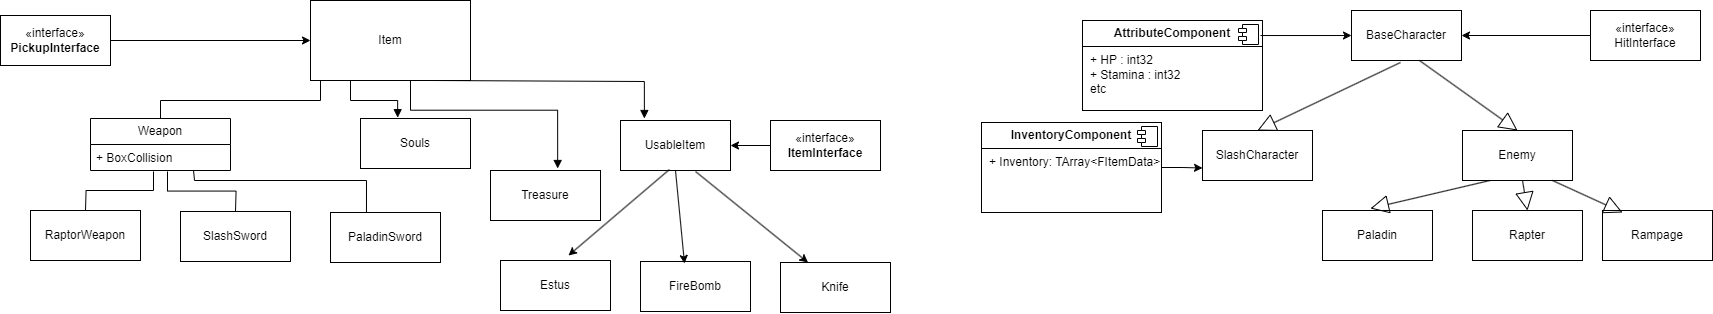

The diagram above was exported from draw.io. Its source (the exported page's mxGraphModel, read from the mxfile embedded in the PNG):
<mxGraphModel dx="2876" dy="1066" grid="1" gridSize="10" guides="1" tooltips="1" connect="1" arrows="1" fold="1" page="1" pageScale="1" pageWidth="827" pageHeight="1169" math="0" shadow="0">
  <root>
    <mxCell id="0" />
    <mxCell id="1" parent="0" />
    <mxCell id="PE9B8tXRLUkdxHdww9KK-2" value="BaseCharacter" style="html=1;whiteSpace=wrap;" vertex="1" parent="1">
      <mxGeometry x="571" y="160" width="110" height="50" as="geometry" />
    </mxCell>
    <mxCell id="PE9B8tXRLUkdxHdww9KK-3" value="SlashCharacter" style="html=1;whiteSpace=wrap;" vertex="1" parent="1">
      <mxGeometry x="422" y="280" width="110" height="50" as="geometry" />
    </mxCell>
    <mxCell id="PE9B8tXRLUkdxHdww9KK-4" value="Enemy" style="html=1;whiteSpace=wrap;" vertex="1" parent="1">
      <mxGeometry x="682" y="280" width="110" height="50" as="geometry" />
    </mxCell>
    <mxCell id="PE9B8tXRLUkdxHdww9KK-5" value="Paladin" style="html=1;whiteSpace=wrap;" vertex="1" parent="1">
      <mxGeometry x="542" y="360" width="110" height="50" as="geometry" />
    </mxCell>
    <mxCell id="PE9B8tXRLUkdxHdww9KK-6" value="Rapter" style="html=1;whiteSpace=wrap;" vertex="1" parent="1">
      <mxGeometry x="692" y="360" width="110" height="50" as="geometry" />
    </mxCell>
    <mxCell id="PE9B8tXRLUkdxHdww9KK-7" value="Rampage" style="html=1;whiteSpace=wrap;" vertex="1" parent="1">
      <mxGeometry x="822" y="360" width="110" height="50" as="geometry" />
    </mxCell>
    <mxCell id="PE9B8tXRLUkdxHdww9KK-8" value="" style="endArrow=block;endSize=16;endFill=0;html=1;rounded=0;exitX=0.445;exitY=1.04;exitDx=0;exitDy=0;exitPerimeter=0;entryX=0.5;entryY=0;entryDx=0;entryDy=0;" edge="1" parent="1" source="PE9B8tXRLUkdxHdww9KK-2" target="PE9B8tXRLUkdxHdww9KK-3">
      <mxGeometry x="-0.125" y="20" width="160" relative="1" as="geometry">
        <mxPoint x="452" y="280" as="sourcePoint" />
        <mxPoint x="610" y="250" as="targetPoint" />
        <mxPoint as="offset" />
      </mxGeometry>
    </mxCell>
    <mxCell id="PE9B8tXRLUkdxHdww9KK-9" value="" style="endArrow=block;endSize=16;endFill=0;html=1;rounded=0;exitX=0.618;exitY=1;exitDx=0;exitDy=0;exitPerimeter=0;entryX=0.5;entryY=0;entryDx=0;entryDy=0;" edge="1" parent="1" source="PE9B8tXRLUkdxHdww9KK-2" target="PE9B8tXRLUkdxHdww9KK-4">
      <mxGeometry x="-0.125" y="20" width="160" relative="1" as="geometry">
        <mxPoint x="772" y="290" as="sourcePoint" />
        <mxPoint x="620" y="270" as="targetPoint" />
        <mxPoint as="offset" />
      </mxGeometry>
    </mxCell>
    <mxCell id="PE9B8tXRLUkdxHdww9KK-11" value="" style="endArrow=block;endSize=16;endFill=0;html=1;rounded=0;exitX=0.25;exitY=1;exitDx=0;exitDy=0;entryX=0.436;entryY=-0.04;entryDx=0;entryDy=0;entryPerimeter=0;" edge="1" parent="1" source="PE9B8tXRLUkdxHdww9KK-4" target="PE9B8tXRLUkdxHdww9KK-5">
      <mxGeometry x="-0.125" y="20" width="160" relative="1" as="geometry">
        <mxPoint x="636" y="350" as="sourcePoint" />
        <mxPoint x="555" y="280" as="targetPoint" />
        <mxPoint as="offset" />
      </mxGeometry>
    </mxCell>
    <mxCell id="PE9B8tXRLUkdxHdww9KK-12" value="" style="endArrow=block;endSize=16;endFill=0;html=1;rounded=0;exitX=0.25;exitY=1;exitDx=0;exitDy=0;entryX=0.5;entryY=0;entryDx=0;entryDy=0;" edge="1" parent="1" target="PE9B8tXRLUkdxHdww9KK-6">
      <mxGeometry x="-0.125" y="20" width="160" relative="1" as="geometry">
        <mxPoint x="742" y="330" as="sourcePoint" />
        <mxPoint x="652" y="358" as="targetPoint" />
        <mxPoint as="offset" />
      </mxGeometry>
    </mxCell>
    <mxCell id="PE9B8tXRLUkdxHdww9KK-13" value="" style="endArrow=block;endSize=16;endFill=0;html=1;rounded=0;exitX=0.25;exitY=1;exitDx=0;exitDy=0;entryX=0.182;entryY=0.04;entryDx=0;entryDy=0;entryPerimeter=0;" edge="1" parent="1" target="PE9B8tXRLUkdxHdww9KK-7">
      <mxGeometry x="-0.125" y="20" width="160" relative="1" as="geometry">
        <mxPoint x="772" y="330" as="sourcePoint" />
        <mxPoint x="682" y="358" as="targetPoint" />
        <mxPoint as="offset" />
      </mxGeometry>
    </mxCell>
    <mxCell id="PE9B8tXRLUkdxHdww9KK-27" style="edgeStyle=orthogonalEdgeStyle;rounded=0;orthogonalLoop=1;jettySize=auto;html=1;exitX=1;exitY=0.5;exitDx=0;exitDy=0;entryX=0;entryY=0.75;entryDx=0;entryDy=0;" edge="1" parent="1" source="PE9B8tXRLUkdxHdww9KK-14" target="PE9B8tXRLUkdxHdww9KK-3">
      <mxGeometry relative="1" as="geometry" />
    </mxCell>
    <mxCell id="PE9B8tXRLUkdxHdww9KK-14" value="&lt;p style=&quot;margin:0px;margin-top:6px;text-align:center;&quot;&gt;&lt;b&gt;InventoryComponent&lt;/b&gt;&lt;/p&gt;&lt;hr size=&quot;1&quot; style=&quot;border-style:solid;&quot;&gt;&lt;p style=&quot;margin:0px;margin-left:8px;&quot;&gt;+ Inventory: TArray&amp;lt;FItemData&amp;gt;&lt;br&gt;&lt;/p&gt;" style="align=left;overflow=fill;html=1;dropTarget=0;whiteSpace=wrap;" vertex="1" parent="1">
      <mxGeometry x="201" y="272" width="180" height="90" as="geometry" />
    </mxCell>
    <mxCell id="PE9B8tXRLUkdxHdww9KK-15" value="" style="shape=component;jettyWidth=8;jettyHeight=4;" vertex="1" parent="PE9B8tXRLUkdxHdww9KK-14">
      <mxGeometry x="1" width="20" height="20" relative="1" as="geometry">
        <mxPoint x="-24" y="4" as="offset" />
      </mxGeometry>
    </mxCell>
    <mxCell id="PE9B8tXRLUkdxHdww9KK-17" value="«interface»&lt;br&gt;&lt;div&gt;HitInterface&lt;/div&gt;" style="html=1;whiteSpace=wrap;" vertex="1" parent="1">
      <mxGeometry x="810" y="160" width="110" height="50" as="geometry" />
    </mxCell>
    <mxCell id="PE9B8tXRLUkdxHdww9KK-46" style="edgeStyle=orthogonalEdgeStyle;rounded=0;orthogonalLoop=1;jettySize=auto;html=1;exitX=1;exitY=0.5;exitDx=0;exitDy=0;entryX=0;entryY=0.5;entryDx=0;entryDy=0;" edge="1" parent="1" source="PE9B8tXRLUkdxHdww9KK-18" target="PE9B8tXRLUkdxHdww9KK-28">
      <mxGeometry relative="1" as="geometry" />
    </mxCell>
    <mxCell id="PE9B8tXRLUkdxHdww9KK-18" value="«interface»&lt;br&gt;&lt;b&gt;PickupInterface&lt;/b&gt;" style="html=1;whiteSpace=wrap;" vertex="1" parent="1">
      <mxGeometry x="-780" y="165" width="110" height="50" as="geometry" />
    </mxCell>
    <mxCell id="PE9B8tXRLUkdxHdww9KK-76" style="edgeStyle=orthogonalEdgeStyle;rounded=0;orthogonalLoop=1;jettySize=auto;html=1;exitX=0;exitY=0.5;exitDx=0;exitDy=0;entryX=1;entryY=0.5;entryDx=0;entryDy=0;" edge="1" parent="1" source="PE9B8tXRLUkdxHdww9KK-19" target="PE9B8tXRLUkdxHdww9KK-73">
      <mxGeometry relative="1" as="geometry" />
    </mxCell>
    <mxCell id="PE9B8tXRLUkdxHdww9KK-19" value="«interface»&lt;br&gt;&lt;b&gt;ItemInterface&lt;/b&gt;" style="html=1;whiteSpace=wrap;" vertex="1" parent="1">
      <mxGeometry x="-10" y="270" width="110" height="50" as="geometry" />
    </mxCell>
    <mxCell id="PE9B8tXRLUkdxHdww9KK-21" value="&lt;p style=&quot;margin:0px;margin-top:6px;text-align:center;&quot;&gt;&lt;b&gt;AttributeComponent&lt;/b&gt;&lt;/p&gt;&lt;hr size=&quot;1&quot; style=&quot;border-style:solid;&quot;&gt;&lt;p style=&quot;margin:0px;margin-left:8px;&quot;&gt;+ HP : int32&lt;br&gt;+ Stamina : int32&lt;/p&gt;&lt;p style=&quot;margin:0px;margin-left:8px;&quot;&gt;etc&lt;/p&gt;" style="align=left;overflow=fill;html=1;dropTarget=0;whiteSpace=wrap;" vertex="1" parent="1">
      <mxGeometry x="302" y="170" width="180" height="90" as="geometry" />
    </mxCell>
    <mxCell id="PE9B8tXRLUkdxHdww9KK-22" value="" style="shape=component;jettyWidth=8;jettyHeight=4;" vertex="1" parent="PE9B8tXRLUkdxHdww9KK-21">
      <mxGeometry x="1" width="20" height="20" relative="1" as="geometry">
        <mxPoint x="-24" y="4" as="offset" />
      </mxGeometry>
    </mxCell>
    <mxCell id="PE9B8tXRLUkdxHdww9KK-28" value="Item" style="html=1;whiteSpace=wrap;" vertex="1" parent="1">
      <mxGeometry x="-470" y="150" width="160" height="80" as="geometry" />
    </mxCell>
    <mxCell id="PE9B8tXRLUkdxHdww9KK-30" value="RaptorWeapon" style="html=1;whiteSpace=wrap;" vertex="1" parent="1">
      <mxGeometry x="-750" y="360" width="110" height="50" as="geometry" />
    </mxCell>
    <mxCell id="PE9B8tXRLUkdxHdww9KK-31" value="SlashSword" style="html=1;whiteSpace=wrap;" vertex="1" parent="1">
      <mxGeometry x="-600" y="361" width="110" height="50" as="geometry" />
    </mxCell>
    <mxCell id="PE9B8tXRLUkdxHdww9KK-32" value="PaladinSword" style="html=1;whiteSpace=wrap;" vertex="1" parent="1">
      <mxGeometry x="-450" y="362" width="110" height="50" as="geometry" />
    </mxCell>
    <mxCell id="PE9B8tXRLUkdxHdww9KK-37" value="Weapon" style="swimlane;fontStyle=0;childLayout=stackLayout;horizontal=1;startSize=26;fillColor=none;horizontalStack=0;resizeParent=1;resizeParentMax=0;resizeLast=0;collapsible=1;marginBottom=0;whiteSpace=wrap;html=1;" vertex="1" parent="1">
      <mxGeometry x="-690" y="268" width="140" height="52" as="geometry" />
    </mxCell>
    <mxCell id="PE9B8tXRLUkdxHdww9KK-40" value="+ BoxCollision&lt;div&gt;&lt;br&gt;&lt;/div&gt;" style="text;strokeColor=none;fillColor=none;align=left;verticalAlign=top;spacingLeft=4;spacingRight=4;overflow=hidden;rotatable=0;points=[[0,0.5],[1,0.5]];portConstraint=eastwest;whiteSpace=wrap;html=1;" vertex="1" parent="PE9B8tXRLUkdxHdww9KK-37">
      <mxGeometry y="26" width="140" height="26" as="geometry" />
    </mxCell>
    <mxCell id="PE9B8tXRLUkdxHdww9KK-50" value="" style="endArrow=none;html=1;edgeStyle=orthogonalEdgeStyle;rounded=0;entryX=0.5;entryY=0;entryDx=0;entryDy=0;" edge="1" parent="1" target="PE9B8tXRLUkdxHdww9KK-37">
      <mxGeometry relative="1" as="geometry">
        <mxPoint x="-450" y="230" as="sourcePoint" />
        <mxPoint x="-350" y="230" as="targetPoint" />
        <Array as="points">
          <mxPoint x="-460" y="230" />
          <mxPoint x="-460" y="250" />
          <mxPoint x="-620" y="250" />
        </Array>
      </mxGeometry>
    </mxCell>
    <mxCell id="PE9B8tXRLUkdxHdww9KK-55" value="" style="endArrow=none;html=1;edgeStyle=orthogonalEdgeStyle;rounded=0;entryX=0.5;entryY=0;entryDx=0;entryDy=0;exitX=0.45;exitY=1.038;exitDx=0;exitDy=0;exitPerimeter=0;" edge="1" parent="1" source="PE9B8tXRLUkdxHdww9KK-40">
      <mxGeometry relative="1" as="geometry">
        <mxPoint x="-640" y="340" as="sourcePoint" />
        <mxPoint x="-695" y="360" as="targetPoint" />
      </mxGeometry>
    </mxCell>
    <mxCell id="PE9B8tXRLUkdxHdww9KK-58" value="" style="endArrow=none;html=1;edgeStyle=orthogonalEdgeStyle;rounded=0;entryX=0.5;entryY=0;entryDx=0;entryDy=0;exitX=0.55;exitY=1.038;exitDx=0;exitDy=0;exitPerimeter=0;" edge="1" parent="1" source="PE9B8tXRLUkdxHdww9KK-40">
      <mxGeometry relative="1" as="geometry">
        <mxPoint x="-617" y="331" as="sourcePoint" />
        <mxPoint x="-545" y="361" as="targetPoint" />
      </mxGeometry>
    </mxCell>
    <mxCell id="PE9B8tXRLUkdxHdww9KK-59" value="" style="endArrow=none;html=1;edgeStyle=orthogonalEdgeStyle;rounded=0;entryX=0.327;entryY=0;entryDx=0;entryDy=0;exitX=0.736;exitY=1;exitDx=0;exitDy=0;exitPerimeter=0;entryPerimeter=0;" edge="1" parent="1" source="PE9B8tXRLUkdxHdww9KK-40">
      <mxGeometry relative="1" as="geometry">
        <mxPoint x="-607" y="341" as="sourcePoint" />
        <mxPoint x="-414.03" y="362" as="targetPoint" />
        <Array as="points">
          <mxPoint x="-586" y="330" />
          <mxPoint x="-414" y="330" />
        </Array>
      </mxGeometry>
    </mxCell>
    <mxCell id="PE9B8tXRLUkdxHdww9KK-60" value="Souls" style="html=1;whiteSpace=wrap;" vertex="1" parent="1">
      <mxGeometry x="-420" y="268" width="110" height="50" as="geometry" />
    </mxCell>
    <mxCell id="PE9B8tXRLUkdxHdww9KK-61" value="Treasure" style="html=1;whiteSpace=wrap;" vertex="1" parent="1">
      <mxGeometry x="-290" y="320" width="110" height="50" as="geometry" />
    </mxCell>
    <mxCell id="PE9B8tXRLUkdxHdww9KK-73" value="UsableItem" style="html=1;whiteSpace=wrap;" vertex="1" parent="1">
      <mxGeometry x="-160" y="270" width="110" height="50" as="geometry" />
    </mxCell>
    <mxCell id="PE9B8tXRLUkdxHdww9KK-84" value="" style="endArrow=block;endFill=1;html=1;edgeStyle=orthogonalEdgeStyle;align=left;verticalAlign=top;rounded=0;entryX=0.338;entryY=-0.017;entryDx=0;entryDy=0;entryPerimeter=0;" edge="1" parent="1" target="PE9B8tXRLUkdxHdww9KK-60">
      <mxGeometry x="-1" relative="1" as="geometry">
        <mxPoint x="-420" y="230" as="sourcePoint" />
        <mxPoint x="-260" y="230" as="targetPoint" />
        <Array as="points">
          <mxPoint x="-430" y="230" />
          <mxPoint x="-430" y="250" />
          <mxPoint x="-383" y="250" />
        </Array>
      </mxGeometry>
    </mxCell>
    <mxCell id="PE9B8tXRLUkdxHdww9KK-99" value="" style="endArrow=block;endFill=1;html=1;edgeStyle=orthogonalEdgeStyle;align=left;verticalAlign=top;rounded=0;entryX=0.338;entryY=-0.033;entryDx=0;entryDy=0;entryPerimeter=0;" edge="1" parent="1">
      <mxGeometry x="-1" relative="1" as="geometry">
        <mxPoint x="-370" y="229.65" as="sourcePoint" />
        <mxPoint x="-222.81999999999994" y="317.9999999999999" as="targetPoint" />
        <Array as="points">
          <mxPoint x="-370" y="259.65" />
          <mxPoint x="-223" y="259.65" />
        </Array>
      </mxGeometry>
    </mxCell>
    <mxCell id="PE9B8tXRLUkdxHdww9KK-101" value="" style="endArrow=block;endFill=1;html=1;edgeStyle=orthogonalEdgeStyle;align=left;verticalAlign=top;rounded=0;entryX=0.308;entryY=-0.04;entryDx=0;entryDy=0;entryPerimeter=0;" edge="1" parent="1">
      <mxGeometry x="-1" relative="1" as="geometry">
        <mxPoint x="-350" y="230" as="sourcePoint" />
        <mxPoint x="-136.1199999999999" y="267.9999999999999" as="targetPoint" />
        <Array as="points">
          <mxPoint x="-350" y="231" />
          <mxPoint x="-136" y="231" />
        </Array>
      </mxGeometry>
    </mxCell>
    <mxCell id="PE9B8tXRLUkdxHdww9KK-103" value="Estus" style="html=1;whiteSpace=wrap;" vertex="1" parent="1">
      <mxGeometry x="-280" y="410" width="110" height="50" as="geometry" />
    </mxCell>
    <mxCell id="PE9B8tXRLUkdxHdww9KK-104" value="FireBomb" style="html=1;whiteSpace=wrap;" vertex="1" parent="1">
      <mxGeometry x="-140" y="411" width="110" height="50" as="geometry" />
    </mxCell>
    <mxCell id="PE9B8tXRLUkdxHdww9KK-105" value="Knife" style="html=1;whiteSpace=wrap;" vertex="1" parent="1">
      <mxGeometry y="412" width="110" height="50" as="geometry" />
    </mxCell>
    <mxCell id="PE9B8tXRLUkdxHdww9KK-107" value="" style="endArrow=classic;html=1;rounded=0;exitX=0.445;exitY=0.98;exitDx=0;exitDy=0;exitPerimeter=0;entryX=0.618;entryY=-0.1;entryDx=0;entryDy=0;entryPerimeter=0;" edge="1" parent="1" source="PE9B8tXRLUkdxHdww9KK-73" target="PE9B8tXRLUkdxHdww9KK-103">
      <mxGeometry width="50" height="50" relative="1" as="geometry">
        <mxPoint x="-150" y="400" as="sourcePoint" />
        <mxPoint x="-80" y="400" as="targetPoint" />
      </mxGeometry>
    </mxCell>
    <mxCell id="PE9B8tXRLUkdxHdww9KK-108" value="" style="endArrow=classic;html=1;rounded=0;exitX=0.5;exitY=1;exitDx=0;exitDy=0;entryX=0.4;entryY=0.04;entryDx=0;entryDy=0;entryPerimeter=0;" edge="1" parent="1" source="PE9B8tXRLUkdxHdww9KK-73" target="PE9B8tXRLUkdxHdww9KK-104">
      <mxGeometry width="50" height="50" relative="1" as="geometry">
        <mxPoint x="-101" y="329" as="sourcePoint" />
        <mxPoint x="-202" y="415" as="targetPoint" />
      </mxGeometry>
    </mxCell>
    <mxCell id="PE9B8tXRLUkdxHdww9KK-109" value="" style="endArrow=classic;html=1;rounded=0;exitX=0.682;exitY=1.02;exitDx=0;exitDy=0;exitPerimeter=0;entryX=0.25;entryY=0;entryDx=0;entryDy=0;" edge="1" parent="1" source="PE9B8tXRLUkdxHdww9KK-73" target="PE9B8tXRLUkdxHdww9KK-105">
      <mxGeometry width="50" height="50" relative="1" as="geometry">
        <mxPoint x="-91" y="339" as="sourcePoint" />
        <mxPoint x="-192" y="425" as="targetPoint" />
      </mxGeometry>
    </mxCell>
    <mxCell id="PE9B8tXRLUkdxHdww9KK-110" value="" style="endArrow=classic;html=1;rounded=0;exitX=0.989;exitY=0.167;exitDx=0;exitDy=0;exitPerimeter=0;" edge="1" parent="1" source="PE9B8tXRLUkdxHdww9KK-21" target="PE9B8tXRLUkdxHdww9KK-2">
      <mxGeometry width="50" height="50" relative="1" as="geometry">
        <mxPoint x="815" y="337.66666666666663" as="sourcePoint" />
        <mxPoint x="885.7106781186548" y="287.66666666666663" as="targetPoint" />
      </mxGeometry>
    </mxCell>
    <mxCell id="PE9B8tXRLUkdxHdww9KK-111" value="" style="endArrow=classic;html=1;rounded=0;entryX=1;entryY=0.5;entryDx=0;entryDy=0;exitX=0;exitY=0.5;exitDx=0;exitDy=0;" edge="1" parent="1" source="PE9B8tXRLUkdxHdww9KK-17" target="PE9B8tXRLUkdxHdww9KK-2">
      <mxGeometry width="50" height="50" relative="1" as="geometry">
        <mxPoint x="810" y="190" as="sourcePoint" />
        <mxPoint x="860" y="140" as="targetPoint" />
      </mxGeometry>
    </mxCell>
  </root>
</mxGraphModel>